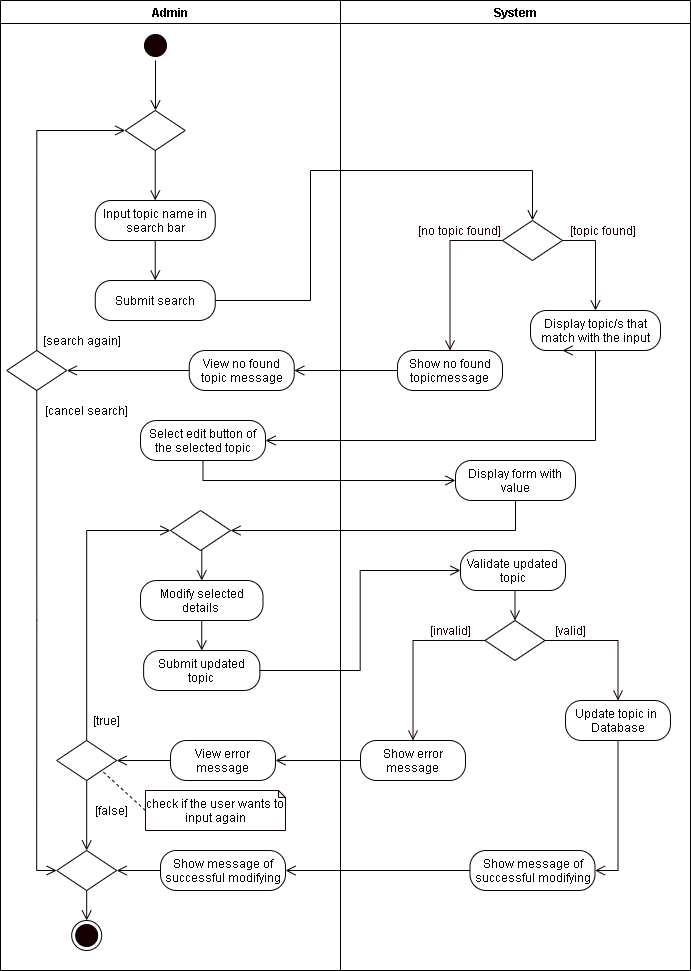

The diagram above was exported from draw.io. Its source (the exported page's mxGraphModel, read from the mxfile embedded in the PNG):
<mxGraphModel dx="926" dy="626" grid="1" gridSize="10" guides="1" tooltips="1" connect="1" arrows="1" fold="1" page="1" pageScale="1" pageWidth="850" pageHeight="1100" math="0" shadow="0">
  <root>
    <mxCell id="JepHNBWks08W_ER1qk0L-0" />
    <mxCell id="JepHNBWks08W_ER1qk0L-1" parent="JepHNBWks08W_ER1qk0L-0" />
    <mxCell id="84BHXZD1-INTAhXygogZ-0" value="Admin" style="swimlane;startSize=23;" parent="JepHNBWks08W_ER1qk0L-1" vertex="1">
      <mxGeometry x="40" y="10" width="340" height="970" as="geometry" />
    </mxCell>
    <mxCell id="84BHXZD1-INTAhXygogZ-1" style="edgeStyle=orthogonalEdgeStyle;rounded=0;orthogonalLoop=1;jettySize=auto;html=1;exitX=0.5;exitY=1;exitDx=0;exitDy=0;entryX=0.5;entryY=0;entryDx=0;entryDy=0;endArrow=open;endFill=0;endSize=8;" parent="84BHXZD1-INTAhXygogZ-0" source="84BHXZD1-INTAhXygogZ-2" edge="1">
      <mxGeometry relative="1" as="geometry">
        <mxPoint x="155" y="110" as="targetPoint" />
      </mxGeometry>
    </mxCell>
    <mxCell id="84BHXZD1-INTAhXygogZ-2" value="" style="ellipse;html=1;shape=startState;fillColor=#190000;" parent="84BHXZD1-INTAhXygogZ-0" vertex="1">
      <mxGeometry x="140" y="30" width="30" height="30" as="geometry" />
    </mxCell>
    <mxCell id="84BHXZD1-INTAhXygogZ-4" style="edgeStyle=orthogonalEdgeStyle;rounded=0;orthogonalLoop=1;jettySize=auto;html=1;exitX=0.5;exitY=1;exitDx=0;exitDy=0;entryX=0.5;entryY=0;entryDx=0;entryDy=0;endArrow=open;endFill=0;endSize=8;" parent="84BHXZD1-INTAhXygogZ-0" source="84BHXZD1-INTAhXygogZ-5" target="84BHXZD1-INTAhXygogZ-6" edge="1">
      <mxGeometry relative="1" as="geometry" />
    </mxCell>
    <mxCell id="84BHXZD1-INTAhXygogZ-5" value="Modify selected details&amp;nbsp;" style="rounded=1;whiteSpace=wrap;html=1;arcSize=40;" parent="84BHXZD1-INTAhXygogZ-0" vertex="1">
      <mxGeometry x="140" y="580" width="122.5" height="40" as="geometry" />
    </mxCell>
    <mxCell id="84BHXZD1-INTAhXygogZ-6" value="Submit updated topic" style="rounded=1;whiteSpace=wrap;html=1;arcSize=40;" parent="84BHXZD1-INTAhXygogZ-0" vertex="1">
      <mxGeometry x="143.12" y="650" width="116.25" height="40" as="geometry" />
    </mxCell>
    <mxCell id="84BHXZD1-INTAhXygogZ-7" style="edgeStyle=orthogonalEdgeStyle;rounded=0;orthogonalLoop=1;jettySize=auto;html=1;exitX=0.5;exitY=1;exitDx=0;exitDy=0;entryX=0.5;entryY=0;entryDx=0;entryDy=0;endArrow=open;endFill=0;endSize=8;" parent="84BHXZD1-INTAhXygogZ-0" source="84BHXZD1-INTAhXygogZ-8" target="84BHXZD1-INTAhXygogZ-5" edge="1">
      <mxGeometry relative="1" as="geometry" />
    </mxCell>
    <mxCell id="84BHXZD1-INTAhXygogZ-8" value="" style="rhombus;whiteSpace=wrap;html=1;" parent="84BHXZD1-INTAhXygogZ-0" vertex="1">
      <mxGeometry x="170" y="510" width="60" height="40" as="geometry" />
    </mxCell>
    <mxCell id="84BHXZD1-INTAhXygogZ-9" style="edgeStyle=orthogonalEdgeStyle;rounded=0;orthogonalLoop=1;jettySize=auto;html=1;exitX=0.5;exitY=0;exitDx=0;exitDy=0;entryX=0;entryY=0.5;entryDx=0;entryDy=0;endArrow=open;endFill=0;endSize=8;" parent="84BHXZD1-INTAhXygogZ-0" source="84BHXZD1-INTAhXygogZ-11" target="84BHXZD1-INTAhXygogZ-8" edge="1">
      <mxGeometry relative="1" as="geometry" />
    </mxCell>
    <mxCell id="84BHXZD1-INTAhXygogZ-10" style="edgeStyle=orthogonalEdgeStyle;rounded=0;orthogonalLoop=1;jettySize=auto;html=1;exitX=0.5;exitY=1;exitDx=0;exitDy=0;endArrow=open;endFill=0;endSize=8;startArrow=none;" parent="84BHXZD1-INTAhXygogZ-0" source="84BHXZD1-INTAhXygogZ-11" target="5706yc1-wjI88CdbjtU5-2" edge="1">
      <mxGeometry relative="1" as="geometry">
        <mxPoint x="86.69" y="860" as="targetPoint" />
        <Array as="points" />
      </mxGeometry>
    </mxCell>
    <mxCell id="84BHXZD1-INTAhXygogZ-11" value="" style="rhombus;whiteSpace=wrap;html=1;" parent="84BHXZD1-INTAhXygogZ-0" vertex="1">
      <mxGeometry x="56.18000000000001" y="740" width="60" height="40" as="geometry" />
    </mxCell>
    <mxCell id="84BHXZD1-INTAhXygogZ-12" value="[true]" style="text;html=1;align=center;verticalAlign=middle;resizable=0;points=[];autosize=1;strokeColor=none;" parent="84BHXZD1-INTAhXygogZ-0" vertex="1">
      <mxGeometry x="86.18" y="710" width="40" height="20" as="geometry" />
    </mxCell>
    <mxCell id="84BHXZD1-INTAhXygogZ-13" style="rounded=0;orthogonalLoop=1;jettySize=auto;html=1;exitX=0;exitY=0.5;exitDx=0;exitDy=0;exitPerimeter=0;entryX=1;entryY=1;entryDx=0;entryDy=0;endArrow=none;endFill=0;endSize=8;dashed=1;" parent="84BHXZD1-INTAhXygogZ-0" source="84BHXZD1-INTAhXygogZ-14" target="84BHXZD1-INTAhXygogZ-11" edge="1">
      <mxGeometry relative="1" as="geometry" />
    </mxCell>
    <mxCell id="84BHXZD1-INTAhXygogZ-14" value="check if the user wants to input again" style="shape=note;whiteSpace=wrap;html=1;backgroundOutline=1;darkOpacity=0.05;strokeColor=#190000;size=7;" parent="84BHXZD1-INTAhXygogZ-0" vertex="1">
      <mxGeometry x="145" y="790" width="140" height="40" as="geometry" />
    </mxCell>
    <mxCell id="84BHXZD1-INTAhXygogZ-15" value="[false]" style="text;html=1;align=center;verticalAlign=middle;resizable=0;points=[];autosize=1;strokeColor=none;" parent="84BHXZD1-INTAhXygogZ-0" vertex="1">
      <mxGeometry x="86.18" y="800" width="50" height="20" as="geometry" />
    </mxCell>
    <mxCell id="84BHXZD1-INTAhXygogZ-16" value="" style="ellipse;html=1;shape=endState;fillColor=#190000;" parent="84BHXZD1-INTAhXygogZ-0" vertex="1">
      <mxGeometry x="71.18" y="920" width="30" height="30" as="geometry" />
    </mxCell>
    <mxCell id="dML7whYaH_vz-e8ijDH4-2" style="edgeStyle=orthogonalEdgeStyle;rounded=0;orthogonalLoop=1;jettySize=auto;html=1;exitX=0;exitY=0.5;exitDx=0;exitDy=0;endArrow=open;endFill=0;endSize=8;" parent="84BHXZD1-INTAhXygogZ-0" source="dML7whYaH_vz-e8ijDH4-0" target="84BHXZD1-INTAhXygogZ-11" edge="1">
      <mxGeometry relative="1" as="geometry" />
    </mxCell>
    <mxCell id="dML7whYaH_vz-e8ijDH4-0" value="View error message" style="rounded=1;whiteSpace=wrap;html=1;arcSize=40;" parent="84BHXZD1-INTAhXygogZ-0" vertex="1">
      <mxGeometry x="170" y="740" width="105" height="40" as="geometry" />
    </mxCell>
    <mxCell id="5706yc1-wjI88CdbjtU5-3" style="edgeStyle=orthogonalEdgeStyle;rounded=0;orthogonalLoop=1;jettySize=auto;html=1;exitX=0;exitY=0.5;exitDx=0;exitDy=0;entryX=1;entryY=0.5;entryDx=0;entryDy=0;endArrow=open;endFill=0;endSize=8;" parent="84BHXZD1-INTAhXygogZ-0" source="5706yc1-wjI88CdbjtU5-0" target="5706yc1-wjI88CdbjtU5-2" edge="1">
      <mxGeometry relative="1" as="geometry" />
    </mxCell>
    <mxCell id="5706yc1-wjI88CdbjtU5-0" value="Show message of successful modifying" style="rounded=1;whiteSpace=wrap;html=1;arcSize=40;" parent="84BHXZD1-INTAhXygogZ-0" vertex="1">
      <mxGeometry x="160" y="850" width="125" height="40" as="geometry" />
    </mxCell>
    <mxCell id="5706yc1-wjI88CdbjtU5-4" style="edgeStyle=orthogonalEdgeStyle;rounded=0;orthogonalLoop=1;jettySize=auto;html=1;exitX=0.5;exitY=1;exitDx=0;exitDy=0;entryX=0.5;entryY=0;entryDx=0;entryDy=0;endArrow=open;endFill=0;endSize=8;" parent="84BHXZD1-INTAhXygogZ-0" source="5706yc1-wjI88CdbjtU5-2" target="84BHXZD1-INTAhXygogZ-16" edge="1">
      <mxGeometry relative="1" as="geometry" />
    </mxCell>
    <mxCell id="5706yc1-wjI88CdbjtU5-2" value="" style="rhombus;whiteSpace=wrap;html=1;" parent="84BHXZD1-INTAhXygogZ-0" vertex="1">
      <mxGeometry x="56.18" y="850" width="60" height="40" as="geometry" />
    </mxCell>
    <mxCell id="xq26MbyrniE-WOELR5YU-3" value="Select edit button of the selected topic" style="rounded=1;whiteSpace=wrap;html=1;arcSize=40;" vertex="1" parent="84BHXZD1-INTAhXygogZ-0">
      <mxGeometry x="140" y="420" width="125" height="40" as="geometry" />
    </mxCell>
    <mxCell id="dMuc1-SQ_n5fGLoERlIj-0" value="Submit search" style="rounded=1;whiteSpace=wrap;html=1;arcSize=40;" vertex="1" parent="84BHXZD1-INTAhXygogZ-0">
      <mxGeometry x="94.74" y="280" width="120" height="40" as="geometry" />
    </mxCell>
    <mxCell id="xq26MbyrniE-WOELR5YU-1" value="[search again]" style="text;html=1;align=center;verticalAlign=middle;resizable=0;points=[];autosize=1;strokeColor=none;rotation=0;" vertex="1" parent="84BHXZD1-INTAhXygogZ-0">
      <mxGeometry x="36.18000000000001" y="330" width="90" height="20" as="geometry" />
    </mxCell>
    <mxCell id="xq26MbyrniE-WOELR5YU-2" value="[cancel search]" style="text;html=1;align=center;verticalAlign=middle;resizable=0;points=[];autosize=1;strokeColor=none;rotation=0;" vertex="1" parent="84BHXZD1-INTAhXygogZ-0">
      <mxGeometry x="36.18000000000001" y="400" width="100" height="20" as="geometry" />
    </mxCell>
    <mxCell id="xq26MbyrniE-WOELR5YU-7" value="View no found topic message" style="rounded=1;whiteSpace=wrap;html=1;arcSize=40;" vertex="1" parent="84BHXZD1-INTAhXygogZ-0">
      <mxGeometry x="188.75" y="350" width="105" height="40" as="geometry" />
    </mxCell>
    <mxCell id="dMuc1-SQ_n5fGLoERlIj-5" style="edgeStyle=orthogonalEdgeStyle;rounded=0;orthogonalLoop=1;jettySize=auto;html=1;exitX=0.5;exitY=1;exitDx=0;exitDy=0;entryX=0;entryY=0.5;entryDx=0;entryDy=0;endArrow=open;endFill=0;endSize=8;" edge="1" parent="84BHXZD1-INTAhXygogZ-0" source="xq26MbyrniE-WOELR5YU-0" target="5706yc1-wjI88CdbjtU5-2">
      <mxGeometry relative="1" as="geometry" />
    </mxCell>
    <mxCell id="xq26MbyrniE-WOELR5YU-0" value="" style="rhombus;whiteSpace=wrap;html=1;" vertex="1" parent="84BHXZD1-INTAhXygogZ-0">
      <mxGeometry x="6.25" y="350" width="60" height="40" as="geometry" />
    </mxCell>
    <mxCell id="xq26MbyrniE-WOELR5YU-19" style="edgeStyle=orthogonalEdgeStyle;rounded=0;orthogonalLoop=1;jettySize=auto;html=1;exitX=0;exitY=0.5;exitDx=0;exitDy=0;entryX=1;entryY=0.5;entryDx=0;entryDy=0;endArrow=open;endFill=0;endSize=8;" edge="1" parent="84BHXZD1-INTAhXygogZ-0" source="xq26MbyrniE-WOELR5YU-7" target="xq26MbyrniE-WOELR5YU-0">
      <mxGeometry relative="1" as="geometry" />
    </mxCell>
    <mxCell id="84BHXZD1-INTAhXygogZ-18" value="System" style="swimlane;" parent="JepHNBWks08W_ER1qk0L-1" vertex="1">
      <mxGeometry x="380" y="10" width="350" height="970" as="geometry" />
    </mxCell>
    <mxCell id="84BHXZD1-INTAhXygogZ-19" value="Validate updated topic" style="rounded=1;whiteSpace=wrap;html=1;arcSize=40;" parent="84BHXZD1-INTAhXygogZ-18" vertex="1">
      <mxGeometry x="120" y="550" width="105" height="40" as="geometry" />
    </mxCell>
    <mxCell id="84BHXZD1-INTAhXygogZ-20" value="" style="rhombus;whiteSpace=wrap;html=1;" parent="84BHXZD1-INTAhXygogZ-18" vertex="1">
      <mxGeometry x="144.5" y="620" width="60" height="40" as="geometry" />
    </mxCell>
    <mxCell id="84BHXZD1-INTAhXygogZ-21" style="edgeStyle=orthogonalEdgeStyle;rounded=0;orthogonalLoop=1;jettySize=auto;html=1;exitX=0.5;exitY=1;exitDx=0;exitDy=0;entryX=0.5;entryY=0;entryDx=0;entryDy=0;endArrow=open;endFill=0;endSize=8;" parent="84BHXZD1-INTAhXygogZ-18" source="84BHXZD1-INTAhXygogZ-19" target="84BHXZD1-INTAhXygogZ-20" edge="1">
      <mxGeometry relative="1" as="geometry" />
    </mxCell>
    <mxCell id="84BHXZD1-INTAhXygogZ-22" value="&lt;font color=&quot;#190000&quot;&gt;[valid]&lt;/font&gt;" style="text;html=1;align=center;verticalAlign=middle;resizable=0;points=[];autosize=1;strokeColor=none;fontColor=#FFFFFF;" parent="84BHXZD1-INTAhXygogZ-18" vertex="1">
      <mxGeometry x="204.5" y="620" width="50" height="20" as="geometry" />
    </mxCell>
    <mxCell id="84BHXZD1-INTAhXygogZ-23" value="&lt;font color=&quot;#190000&quot;&gt;[invalid]&lt;/font&gt;" style="text;html=1;align=center;verticalAlign=middle;resizable=0;points=[];autosize=1;strokeColor=none;fontColor=#FFFFFF;" parent="84BHXZD1-INTAhXygogZ-18" vertex="1">
      <mxGeometry x="80" y="620" width="60" height="20" as="geometry" />
    </mxCell>
    <mxCell id="84BHXZD1-INTAhXygogZ-24" value="Show error message" style="rounded=1;whiteSpace=wrap;html=1;arcSize=40;" parent="84BHXZD1-INTAhXygogZ-18" vertex="1">
      <mxGeometry x="20" y="740" width="105" height="40" as="geometry" />
    </mxCell>
    <mxCell id="84BHXZD1-INTAhXygogZ-25" style="edgeStyle=orthogonalEdgeStyle;rounded=0;orthogonalLoop=1;jettySize=auto;html=1;exitX=0.5;exitY=1;exitDx=0;exitDy=0;entryX=1;entryY=0.5;entryDx=0;entryDy=0;fontColor=#FFFFFF;endArrow=open;endFill=0;endSize=8;strokeColor=#190000;" parent="84BHXZD1-INTAhXygogZ-18" source="84BHXZD1-INTAhXygogZ-26" target="84BHXZD1-INTAhXygogZ-30" edge="1">
      <mxGeometry relative="1" as="geometry" />
    </mxCell>
    <mxCell id="84BHXZD1-INTAhXygogZ-26" value="Update topic in&amp;nbsp; Database" style="rounded=1;whiteSpace=wrap;html=1;arcSize=40;" parent="84BHXZD1-INTAhXygogZ-18" vertex="1">
      <mxGeometry x="225" y="700" width="105" height="40" as="geometry" />
    </mxCell>
    <mxCell id="84BHXZD1-INTAhXygogZ-27" style="edgeStyle=orthogonalEdgeStyle;rounded=0;orthogonalLoop=1;jettySize=auto;html=1;exitX=0;exitY=0.5;exitDx=0;exitDy=0;fontColor=#FFFFFF;endArrow=open;endFill=0;endSize=8;strokeColor=#190000;entryX=0.5;entryY=0;entryDx=0;entryDy=0;" parent="84BHXZD1-INTAhXygogZ-18" source="84BHXZD1-INTAhXygogZ-20" target="84BHXZD1-INTAhXygogZ-24" edge="1">
      <mxGeometry relative="1" as="geometry">
        <mxPoint x="70" y="680" as="targetPoint" />
      </mxGeometry>
    </mxCell>
    <mxCell id="84BHXZD1-INTAhXygogZ-28" style="edgeStyle=orthogonalEdgeStyle;rounded=0;orthogonalLoop=1;jettySize=auto;html=1;exitX=1;exitY=0.5;exitDx=0;exitDy=0;fontColor=#FFFFFF;endArrow=open;endFill=0;endSize=8;strokeColor=#190000;entryX=0.5;entryY=0;entryDx=0;entryDy=0;" parent="84BHXZD1-INTAhXygogZ-18" source="84BHXZD1-INTAhXygogZ-20" target="84BHXZD1-INTAhXygogZ-26" edge="1">
      <mxGeometry relative="1" as="geometry">
        <mxPoint x="270" y="680" as="targetPoint" />
      </mxGeometry>
    </mxCell>
    <mxCell id="84BHXZD1-INTAhXygogZ-30" value="Show message of successful modifying" style="rounded=1;whiteSpace=wrap;html=1;arcSize=40;" parent="84BHXZD1-INTAhXygogZ-18" vertex="1">
      <mxGeometry x="129.5" y="850" width="125" height="40" as="geometry" />
    </mxCell>
    <mxCell id="84BHXZD1-INTAhXygogZ-31" value="Display form with value" style="rounded=1;whiteSpace=wrap;html=1;arcSize=40;" parent="84BHXZD1-INTAhXygogZ-18" vertex="1">
      <mxGeometry x="115" y="460" width="120" height="40" as="geometry" />
    </mxCell>
    <mxCell id="xq26MbyrniE-WOELR5YU-12" value="Show no found topicmessage" style="rounded=1;whiteSpace=wrap;html=1;arcSize=40;" vertex="1" parent="84BHXZD1-INTAhXygogZ-18">
      <mxGeometry x="56.99000000000001" y="350" width="105" height="40" as="geometry" />
    </mxCell>
    <mxCell id="xq26MbyrniE-WOELR5YU-8" value="" style="rhombus;whiteSpace=wrap;html=1;" vertex="1" parent="84BHXZD1-INTAhXygogZ-18">
      <mxGeometry x="161.99" y="220" width="60" height="40" as="geometry" />
    </mxCell>
    <mxCell id="xq26MbyrniE-WOELR5YU-10" value="&lt;font color=&quot;#190000&quot;&gt;[topic found]&lt;/font&gt;" style="text;html=1;align=center;verticalAlign=middle;resizable=0;points=[];autosize=1;strokeColor=none;fontColor=#FFFFFF;" vertex="1" parent="84BHXZD1-INTAhXygogZ-18">
      <mxGeometry x="221.99" y="220" width="80" height="20" as="geometry" />
    </mxCell>
    <mxCell id="xq26MbyrniE-WOELR5YU-11" value="&lt;font color=&quot;#190000&quot;&gt;[no topic found]&lt;/font&gt;" style="text;html=1;align=center;verticalAlign=middle;resizable=0;points=[];autosize=1;strokeColor=none;fontColor=#FFFFFF;" vertex="1" parent="84BHXZD1-INTAhXygogZ-18">
      <mxGeometry x="69.49000000000001" y="220" width="100" height="20" as="geometry" />
    </mxCell>
    <mxCell id="xq26MbyrniE-WOELR5YU-14" style="edgeStyle=orthogonalEdgeStyle;rounded=0;orthogonalLoop=1;jettySize=auto;html=1;exitX=0;exitY=0.5;exitDx=0;exitDy=0;fontColor=#FFFFFF;endArrow=open;endFill=0;endSize=8;strokeColor=#190000;entryX=0.5;entryY=0;entryDx=0;entryDy=0;" edge="1" parent="84BHXZD1-INTAhXygogZ-18" source="xq26MbyrniE-WOELR5YU-8" target="xq26MbyrniE-WOELR5YU-12">
      <mxGeometry relative="1" as="geometry">
        <mxPoint x="-611.51" y="-150" as="targetPoint" />
      </mxGeometry>
    </mxCell>
    <mxCell id="xq26MbyrniE-WOELR5YU-16" value="Display topic/s that match with the input" style="rounded=1;whiteSpace=wrap;html=1;arcSize=40;" vertex="1" parent="84BHXZD1-INTAhXygogZ-18">
      <mxGeometry x="190" y="310" width="130" height="40" as="geometry" />
    </mxCell>
    <mxCell id="xq26MbyrniE-WOELR5YU-17" style="edgeStyle=orthogonalEdgeStyle;rounded=0;orthogonalLoop=1;jettySize=auto;html=1;exitX=1;exitY=0.5;exitDx=0;exitDy=0;fontColor=#FFFFFF;endArrow=open;endFill=0;endSize=8;strokeColor=#190000;entryX=0.5;entryY=0;entryDx=0;entryDy=0;" edge="1" parent="84BHXZD1-INTAhXygogZ-18" source="xq26MbyrniE-WOELR5YU-8" target="xq26MbyrniE-WOELR5YU-16">
      <mxGeometry relative="1" as="geometry">
        <mxPoint x="-451.51" y="-150" as="targetPoint" />
      </mxGeometry>
    </mxCell>
    <mxCell id="84BHXZD1-INTAhXygogZ-35" style="edgeStyle=orthogonalEdgeStyle;rounded=0;orthogonalLoop=1;jettySize=auto;html=1;exitX=0.5;exitY=1;exitDx=0;exitDy=0;endArrow=open;endFill=0;endSize=8;entryX=1;entryY=0.5;entryDx=0;entryDy=0;" parent="JepHNBWks08W_ER1qk0L-1" source="84BHXZD1-INTAhXygogZ-31" target="84BHXZD1-INTAhXygogZ-8" edge="1">
      <mxGeometry relative="1" as="geometry">
        <mxPoint x="238.75" y="560" as="targetPoint" />
      </mxGeometry>
    </mxCell>
    <mxCell id="84BHXZD1-INTAhXygogZ-36" style="edgeStyle=orthogonalEdgeStyle;rounded=0;orthogonalLoop=1;jettySize=auto;html=1;exitX=1;exitY=0.5;exitDx=0;exitDy=0;entryX=0;entryY=0.5;entryDx=0;entryDy=0;endArrow=open;endFill=0;endSize=8;" parent="JepHNBWks08W_ER1qk0L-1" source="84BHXZD1-INTAhXygogZ-6" target="84BHXZD1-INTAhXygogZ-19" edge="1">
      <mxGeometry relative="1" as="geometry" />
    </mxCell>
    <mxCell id="dML7whYaH_vz-e8ijDH4-1" style="edgeStyle=orthogonalEdgeStyle;rounded=0;orthogonalLoop=1;jettySize=auto;html=1;exitX=0;exitY=0.5;exitDx=0;exitDy=0;entryX=1;entryY=0.5;entryDx=0;entryDy=0;endArrow=open;endFill=0;endSize=8;" parent="JepHNBWks08W_ER1qk0L-1" source="84BHXZD1-INTAhXygogZ-24" target="dML7whYaH_vz-e8ijDH4-0" edge="1">
      <mxGeometry relative="1" as="geometry" />
    </mxCell>
    <mxCell id="5706yc1-wjI88CdbjtU5-1" style="edgeStyle=orthogonalEdgeStyle;rounded=0;orthogonalLoop=1;jettySize=auto;html=1;exitX=0;exitY=0.5;exitDx=0;exitDy=0;entryX=1;entryY=0.5;entryDx=0;entryDy=0;endArrow=open;endFill=0;endSize=8;" parent="JepHNBWks08W_ER1qk0L-1" source="84BHXZD1-INTAhXygogZ-30" target="5706yc1-wjI88CdbjtU5-0" edge="1">
      <mxGeometry relative="1" as="geometry" />
    </mxCell>
    <mxCell id="dMuc1-SQ_n5fGLoERlIj-1" style="edgeStyle=orthogonalEdgeStyle;rounded=0;orthogonalLoop=1;jettySize=auto;html=1;exitX=0.5;exitY=1;exitDx=0;exitDy=0;endArrow=open;endFill=0;endSize=8;" edge="1" parent="JepHNBWks08W_ER1qk0L-1" source="xq26MbyrniE-WOELR5YU-4" target="dMuc1-SQ_n5fGLoERlIj-0">
      <mxGeometry relative="1" as="geometry" />
    </mxCell>
    <mxCell id="xq26MbyrniE-WOELR5YU-4" value="Input topic name in search bar" style="rounded=1;whiteSpace=wrap;html=1;arcSize=40;" vertex="1" parent="JepHNBWks08W_ER1qk0L-1">
      <mxGeometry x="134.74" y="210" width="120" height="40" as="geometry" />
    </mxCell>
    <mxCell id="xq26MbyrniE-WOELR5YU-5" style="edgeStyle=orthogonalEdgeStyle;rounded=0;orthogonalLoop=1;jettySize=auto;html=1;exitX=0.5;exitY=1;exitDx=0;exitDy=0;entryX=0.5;entryY=0;entryDx=0;entryDy=0;endArrow=open;endFill=0;endSize=8;" edge="1" parent="JepHNBWks08W_ER1qk0L-1" source="xq26MbyrniE-WOELR5YU-6" target="xq26MbyrniE-WOELR5YU-4">
      <mxGeometry relative="1" as="geometry">
        <mxPoint x="-215.26" y="-195" as="targetPoint" />
      </mxGeometry>
    </mxCell>
    <mxCell id="xq26MbyrniE-WOELR5YU-6" value="" style="rhombus;whiteSpace=wrap;html=1;" vertex="1" parent="JepHNBWks08W_ER1qk0L-1">
      <mxGeometry x="164.74" y="120" width="60" height="40" as="geometry" />
    </mxCell>
    <mxCell id="xq26MbyrniE-WOELR5YU-15" style="edgeStyle=orthogonalEdgeStyle;rounded=0;orthogonalLoop=1;jettySize=auto;html=1;exitX=0.5;exitY=1;exitDx=0;exitDy=0;entryX=0.5;entryY=0;entryDx=0;entryDy=0;endArrow=open;endFill=0;endSize=8;" edge="1" parent="JepHNBWks08W_ER1qk0L-1" source="xq26MbyrniE-WOELR5YU-16">
      <mxGeometry relative="1" as="geometry">
        <mxPoint x="601.99" y="359.9999999999999" as="targetPoint" />
      </mxGeometry>
    </mxCell>
    <mxCell id="xq26MbyrniE-WOELR5YU-18" style="edgeStyle=orthogonalEdgeStyle;rounded=0;orthogonalLoop=1;jettySize=auto;html=1;exitX=0.5;exitY=0;exitDx=0;exitDy=0;entryX=0;entryY=0.5;entryDx=0;entryDy=0;endArrow=open;endFill=0;endSize=8;" edge="1" parent="JepHNBWks08W_ER1qk0L-1" source="xq26MbyrniE-WOELR5YU-0" target="xq26MbyrniE-WOELR5YU-6">
      <mxGeometry relative="1" as="geometry" />
    </mxCell>
    <mxCell id="xq26MbyrniE-WOELR5YU-20" style="edgeStyle=orthogonalEdgeStyle;rounded=0;orthogonalLoop=1;jettySize=auto;html=1;exitX=0.5;exitY=1;exitDx=0;exitDy=0;entryX=1;entryY=0.5;entryDx=0;entryDy=0;endArrow=open;endFill=0;endSize=8;" edge="1" parent="JepHNBWks08W_ER1qk0L-1" source="xq26MbyrniE-WOELR5YU-16" target="xq26MbyrniE-WOELR5YU-3">
      <mxGeometry relative="1" as="geometry" />
    </mxCell>
    <mxCell id="dMuc1-SQ_n5fGLoERlIj-2" style="edgeStyle=orthogonalEdgeStyle;rounded=0;orthogonalLoop=1;jettySize=auto;html=1;exitX=1;exitY=0.5;exitDx=0;exitDy=0;endArrow=open;endFill=0;endSize=8;entryX=0.5;entryY=0;entryDx=0;entryDy=0;" edge="1" parent="JepHNBWks08W_ER1qk0L-1" source="dMuc1-SQ_n5fGLoERlIj-0" target="xq26MbyrniE-WOELR5YU-8">
      <mxGeometry relative="1" as="geometry">
        <mxPoint x="370" y="270" as="targetPoint" />
        <Array as="points">
          <mxPoint x="350" y="310" />
          <mxPoint x="350" y="180" />
          <mxPoint x="572" y="180" />
        </Array>
      </mxGeometry>
    </mxCell>
    <mxCell id="xq26MbyrniE-WOELR5YU-13" style="edgeStyle=orthogonalEdgeStyle;rounded=0;orthogonalLoop=1;jettySize=auto;html=1;exitX=0;exitY=0.5;exitDx=0;exitDy=0;entryX=1;entryY=0.5;entryDx=0;entryDy=0;endArrow=open;endFill=0;endSize=8;" edge="1" parent="JepHNBWks08W_ER1qk0L-1" source="xq26MbyrniE-WOELR5YU-12" target="xq26MbyrniE-WOELR5YU-7">
      <mxGeometry relative="1" as="geometry" />
    </mxCell>
    <mxCell id="dMuc1-SQ_n5fGLoERlIj-3" style="edgeStyle=orthogonalEdgeStyle;rounded=0;orthogonalLoop=1;jettySize=auto;html=1;exitX=0.5;exitY=1;exitDx=0;exitDy=0;entryX=0;entryY=0.5;entryDx=0;entryDy=0;endArrow=open;endFill=0;endSize=8;" edge="1" parent="JepHNBWks08W_ER1qk0L-1" source="xq26MbyrniE-WOELR5YU-3" target="84BHXZD1-INTAhXygogZ-31">
      <mxGeometry relative="1" as="geometry">
        <mxPoint x="242.5" y="450" as="sourcePoint" />
      </mxGeometry>
    </mxCell>
  </root>
</mxGraphModel>